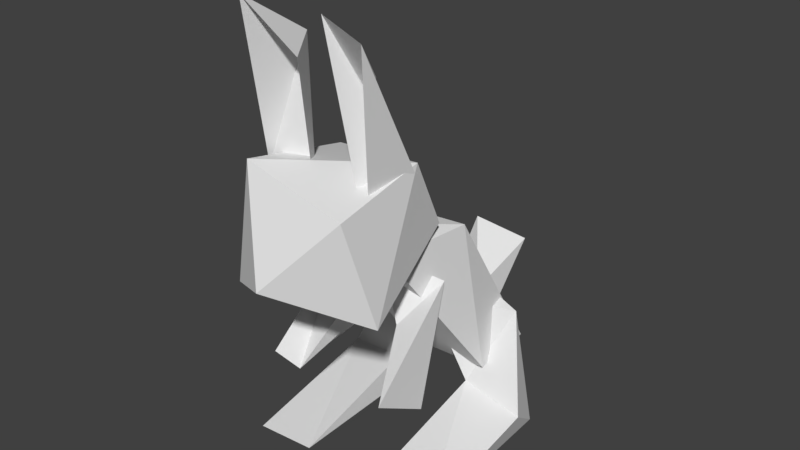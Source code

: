# Source: entities.blend  (saved by Blender 2.77.0; exported with 4.5.12 LTS)
import bpy
from mathutils import Matrix  # noqa: F401  (used for matrix-valued properties, if any)

bpy.ops.wm.read_factory_settings(use_empty=True)
scene = bpy.context.scene
scene.name = 'Scene'

# ---- collections
col_collection_1 = bpy.data.collections.new('Collection 1'); scene.collection.children.link(col_collection_1)

# ---- world
world_world = bpy.data.worlds.new('World'); scene.world = world_world
world_world.color = (0.05088, 0.05088, 0.05088)
world_world.use_sun_shadow = False
world_world.sun_shadow_jitter_overblur = 0.0
world_world.cycles.sampling_method = 'MANUAL'

# ---- meshes
me_cube_001 = bpy.data.meshes.new('Cube.001')
me_cube_001.from_pydata([(0.1273, 0.3009, 0.1618), (0.1273, 0.5237, 0.1618), (0.1273, 0.3009, -0.06103), (0.1273, 0.5237, -0.06103), (0.1163, 0.05406, -0.1585), (0.08386, 0.3498, 0.0618), (0.1163, 0.08596, -0.3018), (0.08386, 0.4411, -0.002121), (0.0, 0.5237, -0.06103), (0.0, 0.3009, -0.06103), (0.0, 0.5237, 0.1618), (0.0, 0.3009, 0.1618), (0.0, 0.4411, -0.002121), (0.0, 0.08596, -0.3018), (0.0, 0.3498, 0.0618), (0.0, 0.05406, -0.1585), (0.05137, -0.007668, 0.08491), (0.05137, 0.04131, 0.07497), (0.04698, -0.003894, -0.2769), (0.05137, 0.1364, -0.2283), (0.1761, -0.007668, 0.08491), (0.1615, 0.04131, 0.07497), (0.1717, -0.003894, -0.2769), (0.1615, 0.1364, -0.2283), (0.05318, 0.172, 0.1329), (0.0, 0.3253, -0.02179), (0.05304, 0.0981, 0.07013), (0.0, 0.2504, -0.08316), (0.1323, 0.1896, 0.1094), (0.1061, 0.3426, -0.04421), (0.1318, 0.1166, 0.04665), (0.1059, 0.2673, -0.1052), (0.02087, 0.3705, 0.1038), (0.02087, 0.7034, 0.1696), (0.02087, 0.3705, 0.03113), (0.02087, 0.7597, 0.12), (0.1061, 0.3705, 0.1038), (0.1061, 0.7034, 0.1696), (0.1061, 0.3705, 0.03113), (0.1061, 0.7597, 0.12), (0.05848, 0.1618, -0.1779), (0.04171, 0.3093, -0.2833), (0.04016, 0.08012, -0.2142), (0.06886, 0.1977, -0.3662), (0.0, 0.1977, -0.3662), (0.0, 0.08012, -0.2142), (0.0, 0.3093, -0.2833), (0.0, 0.1618, -0.1779), (0.05137, 0.0564, -0.1674), (0.05137, -0.01915, -0.1412), (0.1615, 0.0564, -0.1674), (0.1761, -0.01915, -0.1412), (0.0, 0.2149, -0.1252), (0.0, 0.2298, -0.2124), (0.1005, 0.2298, -0.2124), (0.1005, 0.2149, -0.1252), (0.1115, 0.3015, -0.216), (0.1115, 0.1938, -0.08015), (0.0, 0.1938, -0.08015), (0.0, 0.3015, -0.216), (0.04021, 0.4017, 0.2098), (0.04021, 0.3532, 0.2098), (0.0, 0.3532, 0.2098), (0.0, 0.4017, 0.2098), (0.0, 0.4166, 0.1804), (0.06891, 0.4166, 0.1804), (0.06891, 0.3423, 0.1804), (0.0, 0.3423, 0.1804), (0.06311, 0.2355, 0.03936), (0.06318, 0.1643, -0.0189), (0.1184, 0.1721, -0.04971), (0.1165, 0.2449, 0.009548), (0.04199, 0.4753, 0.07793), (0.04199, 0.6742, 0.07374), (0.08496, 0.6742, 0.07374), (0.08496, 0.4753, 0.07793), (0.02087, 0.5608, 0.08895), (0.02087, 0.5838, 0.01739), (0.1061, 0.5838, 0.01739), (0.1061, 0.5608, 0.08895), (0.04199, 0.5594, 0.06254), (0.08496, 0.5594, 0.06254)], [], [(8, 3, 2, 9), (3, 1, 0, 2), (11, 9, 2, 0), (59, 56, 6, 13), (56, 57, 4, 6), (15, 13, 6, 4), (1, 3, 8, 10), (65, 64, 63, 60), (5, 7, 12, 14), (57, 58, 15, 4), (48, 19, 18, 49), (19, 23, 22, 18), (50, 21, 20, 51), (21, 17, 16, 20), (49, 18, 22, 51), (19, 48, 52, 53), (68, 69, 26, 24), (69, 70, 30, 26), (70, 71, 28, 30), (71, 68, 24, 28), (24, 26, 30, 28), (29, 31, 27, 25), (76, 77, 34, 32), (77, 78, 38, 34), (78, 79, 36, 38), (76, 32, 72, 80), (32, 34, 38, 36), (37, 39, 35, 33), (44, 43, 42, 45), (43, 41, 40, 42), (47, 45, 42, 40), (41, 43, 44, 46), (41, 46, 47, 40), (21, 50, 48, 17), (16, 49, 51, 20), (23, 50, 51, 22), (17, 48, 49, 16), (55, 54, 53, 52), (48, 50, 55, 52), (50, 23, 54, 55), (23, 19, 53, 54), (5, 14, 58, 57), (7, 5, 57, 56), (12, 7, 56, 59), (60, 63, 62, 61), (67, 66, 61, 62), (66, 65, 60, 61), (0, 1, 65, 66), (11, 0, 66, 67), (1, 10, 64, 65), (29, 25, 68, 71), (31, 29, 71, 70), (27, 31, 70, 69), (25, 27, 69, 68), (81, 80, 72, 75), (32, 36, 75, 72), (37, 33, 73, 74), (79, 37, 74, 81), (36, 79, 81, 75), (74, 73, 80, 81), (33, 76, 80, 73), (39, 37, 79, 78), (35, 39, 78, 77), (33, 35, 77, 76)])
_k = {(16, 17): 0.49804, (20, 21): 0.49804, (16, 20): 0.49804}
me_cube_001.attributes.new('crease_edge', 'FLOAT', 'EDGE').data.foreach_set('value', [_k.get((min(e.vertices), max(e.vertices)), 0.0) for e in me_cube_001.edges])
me_cube_001.use_remesh_preserve_volume = False
me_cube_001.use_remesh_preserve_attributes = False
me_cube_001.use_mirror_vertex_groups = False
me_cube_001.update()

# ---- objects
ob_bunny = bpy.data.objects.new('Bunny', me_cube_001)

# ---- transforms, parenting, visibility, modifiers, constraints
ob_bunny.location = (0.0, 0.0, 0.0)
ob_bunny.rotation_euler = (1.571, 2.22e-16, 2.22e-16)
ob_bunny.lineart.crease_threshold = 0.0
_m = ob_bunny.modifiers.new('Mirror', 'MIRROR')
_m.use_clip = True
_m = ob_bunny.modifiers.new('Subsurf', 'SUBSURF')
_m.uv_smooth = 'PRESERVE_CORNERS'
_m.quality = 2
_m.levels = 3
_m.show_only_control_edges = False
_m = ob_bunny.modifiers.new('Decimate', 'DECIMATE')
_m.ratio = 0.03116

# ---- collection membership
col_collection_1.objects.link(ob_bunny)

# ---- scene / render settings (as saved in the file)
scene.frame_start = 1; scene.frame_end = 250; scene.frame_set(1)
scene.render.engine = 'BLENDER_EEVEE_NEXT'
scene.render.resolution_percentage = 50
scene.render.dither_intensity = 0.0
scene.cycles.use_denoising = False
scene.cycles.samples = 128
scene.cycles.sampling_pattern = 'TABULATED_SOBOL'
scene.cycles.light_sampling_threshold = 0.0
scene.cycles.use_adaptive_sampling = False
scene.cycles.use_light_tree = False
scene.cycles.blur_glossy = 0.0
scene.cycles.sample_clamp_indirect = 0.0
scene.view_settings.view_transform = 'Standard'
bpy.context.view_layer.update()

# ---- added for rendering (the .blend has no active camera and no usable light): camera, sun
cam_auto = bpy.data.cameras.new('AutoCamera')
cam_auto.lens = 50.0
cam_auto.sensor_width = 36.0
cam_auto.clip_end = 1000.0
ob_auto_camera = bpy.data.objects.new('AutoCamera', cam_auto)
scene.collection.objects.link(ob_auto_camera)
ob_auto_camera.location = (0.89887, -1.01799, 1.07574)
ob_auto_camera.rotation_euler = (1.09748, -7.21219e-08, 0.694738)
scene.camera = ob_auto_camera
light_auto_sun = bpy.data.lights.new('AutoSun', 'SUN')
light_auto_sun.energy = 3.0
light_auto_sun.angle = 0.0523599
ob_auto_sun = bpy.data.objects.new('AutoSun', light_auto_sun)
scene.collection.objects.link(ob_auto_sun)
ob_auto_sun.rotation_euler = (0.872665, 0.174533, 0.523599)
bpy.context.view_layer.update()
